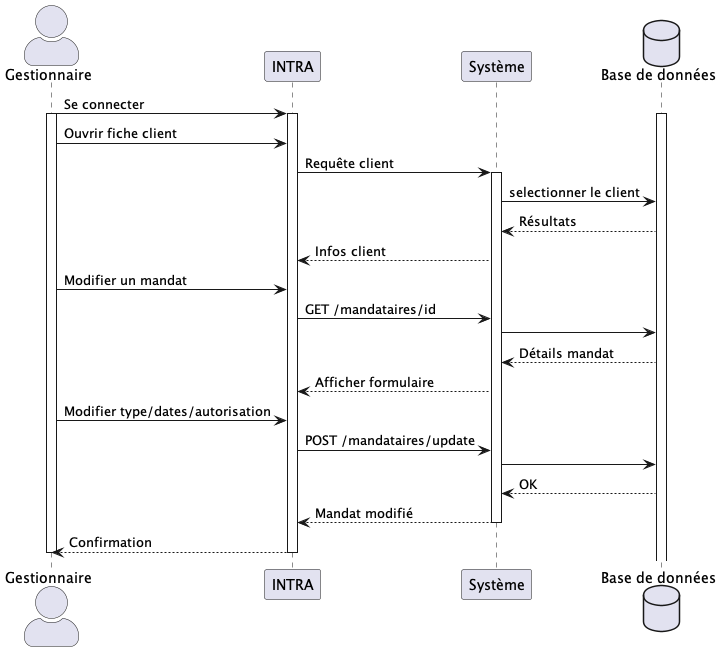

The diagram above was rendered by PlantUML. Its source (embedded in the PNG):
@startuml UC006-C
skinparam actorStyle awesome
actor "Gestionnaire" as G
participant "INTRA" as UI
participant "Système" as BE
database "Base de données" as DB

G -> UI : Se connecter
activate G
activate UI
activate DB
G -> UI : Ouvrir fiche client
UI -> BE : Requête client
activate BE
BE -> DB : selectionner le client
DB --> BE : Résultats
BE --> UI : Infos client

G -> UI : Modifier un mandat
UI -> BE : GET /mandataires/id
BE -> DB : 
DB --> BE : Détails mandat
BE --> UI : Afficher formulaire

G -> UI : Modifier type/dates/autorisation
UI -> BE : POST /mandataires/update
BE -> DB : 
DB --> BE : OK
BE --> UI : Mandat modifié
deactivate BE
UI --> G : Confirmation
deactivate UI
deactivate G
@enduml